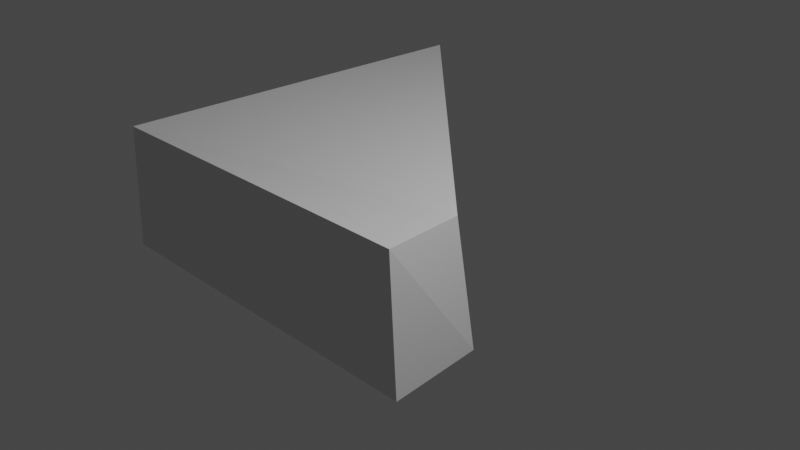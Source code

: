 # Source: trapeze.blend  (saved by Blender 3.3.6; exported with 4.5.12 LTS)
import bpy
from mathutils import Matrix  # noqa: F401  (used for matrix-valued properties, if any)

bpy.ops.wm.read_factory_settings(use_empty=True)
scene = bpy.context.scene
scene.name = 'Scene'

# ---- collections
col_collection = bpy.data.collections.new('Collection'); scene.collection.children.link(col_collection)

# ---- materials (node trees are filled in below, after node groups)
mat_material = bpy.data.materials.new('Material')
mat_material.alpha_threshold = 0.0
mat_material.use_transparent_shadow = False
mat_material.roughness = 0.5
mat_material.line_color = (0.0, 0.0, 0.0, 1.0)

# ---- material node trees
mat_material.use_nodes = True; mat_material.node_tree.nodes.clear()
_N = mat_material.node_tree.nodes; _L = mat_material.node_tree.links
n0 = _N.new('ShaderNodeOutputMaterial'); n0.name = 'Material Output'; n0.location = (300, 300)
n1 = _N.new('ShaderNodeBsdfPrincipled'); n1.name = 'Principled BSDF'; n1.location = (10, 300)
n1.distribution = 'GGX'
n1.subsurface_method = 'RANDOM_WALK_SKIN'
n1.inputs[3].default_value = 1.45
n1.inputs[27].default_value = (0.0, 0.0, 0.0, 1.0)
n1.inputs[28].default_value = 1.0
_L.new(n1.outputs[0], n0.inputs[0])
n0.is_active_output = True

# ---- world
world_world = bpy.data.worlds.new('World'); scene.world = world_world
world_world.use_nodes = True; world_world.node_tree.nodes.clear()
_N = world_world.node_tree.nodes; _L = world_world.node_tree.links
n0 = _N.new('ShaderNodeOutputWorld'); n0.name = 'World Output'; n0.location = (300, 300)
n1 = _N.new('ShaderNodeBackground'); n1.name = 'Background'; n1.location = (10, 300)
n1.inputs[0].default_value = (0.05088, 0.05088, 0.05088, 1.0)
_L.new(n1.outputs[0], n0.inputs[0])
n0.is_active_output = True
world_world.color = (0.05088, 0.05088, 0.05088)
world_world.use_sun_shadow = False
world_world.sun_shadow_jitter_overblur = 0.0

# ---- cameras
cam_camera = bpy.data.cameras.new('Camera')
cam_camera.clip_end = 100.0
cam_camera.ortho_scale = 7.314

# ---- lights
light_light = bpy.data.lights.new('Light', 'POINT')
light_light.transmission_factor = 0.0
light_light.energy = 1000.0
light_light.shadow_soft_size = 0.1
light_light.shadow_maximum_resolution = 0.006
light_light.use_absolute_resolution = True

# ---- meshes
me_cube = bpy.data.meshes.new('Cube')
me_cube.from_pydata([(0.9864, -0.1861, 0.4482), (1.099, -0.02463, -1.044), (1.229, -1.274, 0.5801), (1.263, -1.223, -0.9979), (-2.653, 3.238, 0.531), (-2.918, 3.505, -0.7806), (-2.726, -1.359, 0.5894), (-2.809, -1.354, -0.869)], [], [(0, 4, 6, 2), (3, 2, 6, 7), (7, 6, 4, 5), (5, 1, 3, 7), (1, 0, 2, 3), (5, 4, 0, 1)])
_uv = me_cube.uv_layers.new(name='UVMap')
_uv.uv.foreach_set('vector', [0.625, 0.5, 0.875, 0.5, 0.875, 0.75, 0.625, 0.75, 0.375, 0.75, 0.625, 0.75, 0.625, 1.0, 0.375, 1.0, 0.375, 0.0, 0.625, 0.0, 0.625, 0.25, 0.375, 0.25, 0.125, 0.5, 0.375, 0.5, 0.375, 0.75, 0.125, 0.75, 0.375, 0.5, 0.625, 0.5, 0.625, 0.75, 0.375, 0.75, 0.375, 0.25, 0.625, 0.25, 0.625, 0.5, 0.375, 0.5])
me_cube.materials.append(mat_material)
me_cube.remesh_voxel_size = 5.0
me_cube.use_mirror_vertex_groups = False
me_cube.update()

# ---- objects
ob_cube = bpy.data.objects.new('Cube', me_cube)
ob_light = bpy.data.objects.new('Light', light_light)
ob_camera = bpy.data.objects.new('Camera', cam_camera)

# ---- transforms, parenting, visibility, modifiers, constraints
ob_cube.location = (0.0, 0.0, 0.0)
ob_cube.lock_rotations_4d = False
ob_cube.empty_display_type = 'ARROWS'
ob_cube.lineart.crease_threshold = 0.0
ob_light.location = (4.076, 1.005, 5.904)
ob_light.rotation_euler = (0.6503, 0.05522, 1.866)
ob_light.lock_rotations_4d = False
ob_light.empty_display_type = 'ARROWS'
ob_light.color = (0.0, 0.0, 0.0, 0.0)
ob_light.lineart.crease_threshold = 0.0
ob_camera.location = (7.359, -6.926, 4.958)
ob_camera.rotation_euler = (1.109, 0.0, 0.8149)
ob_camera.lock_rotations_4d = False
ob_camera.empty_display_type = 'ARROWS'
ob_camera.color = (0.0, 0.0, 0.0, 0.0)
ob_camera.display_type = 'WIRE'
ob_camera.lineart.crease_threshold = 0.0

# ---- collection membership
col_collection.objects.link(ob_cube)
col_collection.objects.link(ob_light)
col_collection.objects.link(ob_camera)

# ---- scene / render settings (as saved in the file)
scene.camera = ob_camera
scene.frame_start = 1; scene.frame_end = 250; scene.frame_set(54)
scene.render.engine = 'BLENDER_EEVEE_NEXT'
scene.cycles.sampling_pattern = 'TABULATED_SOBOL'
scene.cycles.use_light_tree = False
scene.view_settings.view_transform = 'Filmic'
bpy.context.view_layer.update()
